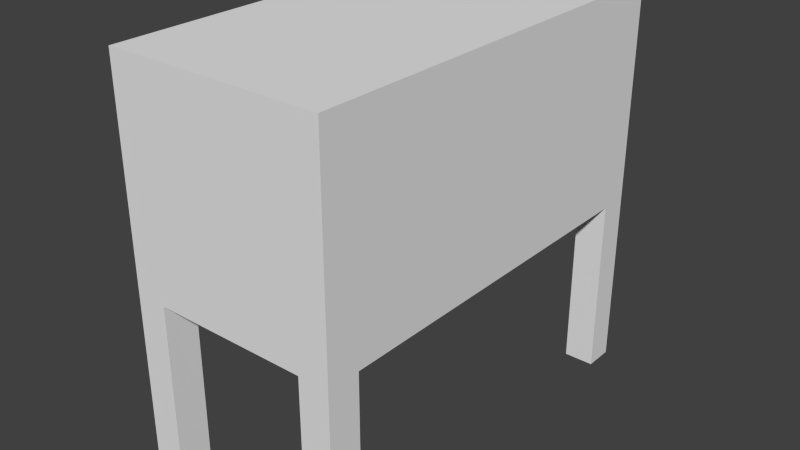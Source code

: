 # Source: aquarium.blend  (saved by Blender 2.69.0; exported with 4.5.12 LTS)
import bpy
from mathutils import Matrix  # noqa: F401  (used for matrix-valued properties, if any)

bpy.ops.wm.read_factory_settings(use_empty=True)
scene = bpy.context.scene
scene.name = 'Scene'

# ---- collections
col_collection_1 = bpy.data.collections.new('Collection 1'); scene.collection.children.link(col_collection_1)

# ---- materials (node trees are filled in below, after node groups)
mat_material = bpy.data.materials.new('Material')
mat_material.alpha_threshold = 0.0
mat_material.use_transparent_shadow = False
mat_material.roughness = 0.5
mat_material.line_color = (0.0, 0.0, 0.0, 1.0)

# ---- material node trees

# ---- world
world_world = bpy.data.worlds.new('World'); scene.world = world_world
world_world.color = (0.05088, 0.05088, 0.05088)
world_world.use_sun_shadow = False
world_world.sun_shadow_jitter_overblur = 0.0
world_world.cycles.sampling_method = 'MANUAL'
world_world.cycles.sample_map_resolution = 256

# ---- meshes
me_cube = bpy.data.meshes.new('Cube')
me_cube.from_pydata([(1.0, 1.954, -1.0), (1.0, -1.954, -1.0), (-1.0, -1.954, -1.0), (-1.0, 1.954, -1.0), (1.0, 1.954, 1.0), (1.0, -1.954, 1.0), (-1.0, -1.954, 1.0), (-1.0, 1.954, 1.0), (1.0, 1.676, -1.0), (1.0, -1.645, -1.0), (-1.0, -1.645, -1.0), (-1.0, 1.676, -1.0), (1.0, 1.676, 1.0), (1.0, -1.645, 1.0), (-1.0, -1.645, 1.0), (-1.0, 1.676, 1.0), (0.7182, 1.954, -1.0), (-0.709, 1.954, -1.0), (0.7182, -1.954, -1.0), (-0.709, -1.954, -1.0), (0.7182, 1.954, 1.0), (-0.709, 1.954, 1.0), (0.7182, -1.954, 1.0), (-0.709, -1.954, 1.0), (0.7182, 1.676, -1.0), (-0.709, 1.676, -1.0), (0.7182, -1.645, -1.0), (-0.709, -1.645, -1.0), (-0.709, 1.676, 1.0), (0.7182, 1.676, 1.0), (-0.709, -1.645, 1.0), (0.7182, -1.645, 1.0), (1.0, 1.954, -2.678), (1.0, -1.954, -2.678), (-1.0, -1.954, -2.678), (-1.0, 1.954, -2.678), (1.0, 1.676, -2.678), (1.0, -1.645, -2.678), (-1.0, -1.645, -2.678), (-1.0, 1.676, -2.678), (0.7182, 1.954, -2.678), (-0.709, 1.954, -2.678), (0.7182, -1.954, -2.678), (-0.709, -1.954, -2.678), (0.7182, 1.676, -2.678), (-0.709, 1.676, -2.678), (0.7182, -1.645, -2.678), (-0.709, -1.645, -2.678), (1.0, 1.954, -0.8627), (1.0, -1.954, -0.8627), (-1.0, -1.954, -0.8627), (-1.0, 1.954, -0.8627), (1.0, 1.676, -0.8627), (1.0, -1.645, -0.8627), (-1.0, -1.645, -0.8627), (-1.0, 1.676, -0.8627), (0.7182, -1.954, -0.8627), (-0.709, -1.954, -0.8627), (0.7182, 1.954, -0.8627), (-0.709, 1.954, -0.8627)], [], [(9, 1, 33, 37), (30, 14, 6, 23), (53, 13, 5, 49), (57, 23, 6, 50), (55, 15, 7, 51), (59, 17, 3, 51), (16, 0, 32, 40), (25, 27, 10, 11), (21, 7, 15, 28), (28, 15, 14, 30), (48, 4, 12, 52), (52, 12, 13, 53), (50, 6, 14, 54), (54, 14, 15, 55), (24, 16, 40, 44), (26, 18, 19, 27), (13, 31, 22, 5), (31, 30, 23, 22), (49, 5, 22, 56), (56, 22, 23, 57), (48, 0, 16, 58), (58, 16, 17, 59), (1, 18, 42, 33), (16, 24, 25, 17), (8, 9, 26, 24), (24, 26, 27, 25), (4, 20, 29, 12), (20, 21, 28, 29), (12, 29, 31, 13), (29, 28, 30, 31), (47, 43, 34, 38), (41, 45, 39, 35), (37, 33, 42, 46), (32, 36, 44, 40), (18, 26, 46, 42), (25, 11, 39, 45), (17, 25, 45, 41), (11, 3, 35, 39), (26, 9, 37, 46), (19, 2, 34, 43), (2, 10, 38, 34), (8, 24, 44, 36), (3, 17, 41, 35), (0, 8, 36, 32), (27, 19, 43, 47), (10, 27, 47, 38), (9, 53, 49, 1), (19, 57, 50, 2), (11, 55, 51, 3), (21, 59, 51, 7), (0, 48, 52, 8), (8, 52, 53, 9), (2, 50, 54, 10), (10, 54, 55, 11), (1, 49, 56, 18), (18, 56, 57, 19), (4, 48, 58, 20), (20, 58, 59, 21)])
_uv = me_cube.uv_layers.new(name='UVMap')
_uv.uv.foreach_set('vector', [0.1308, 0.7233, 0.1308, 0.733, 0.02758, 0.733, 0.02758, 0.7233, 0.2718, 0.8542, 0.2897, 0.8542, 0.2897, 0.8639, 0.2718, 0.8639, 0.1393, 0.7233, 0.2539, 0.7233, 0.2539, 0.733, 0.1393, 0.733, 0.1393, 0.8382, 0.2539, 0.8382, 0.2539, 0.8561, 0.1393, 0.8561, 0.1393, 0.9704, 0.2539, 0.9704, 0.2539, 0.9792, 0.1393, 0.9792, 0.3685, 0.7151, 0.377, 0.7151, 0.377, 0.733, 0.3685, 0.733, 0.377, 0.6273, 0.377, 0.6099, 0.4802, 0.6099, 0.4802, 0.6273, 0.0, 0.0, 1.0, 0.0, 1.0, 1.0, 0.0, 1.0, 0.2714, 0.8363, 0.2714, 0.8542, 0.2627, 0.8542, 0.2627, 0.8363, 0.7927, 0.2033, 0.7927, 0.235, 0.4299, 0.235, 0.4299, 0.2033, 0.1393, 0.6099, 0.2539, 0.6099, 0.2539, 0.6187, 0.1393, 0.6187, 0.3961, 0.235, 0.5995, 0.235, 0.5995, 0.5978, 0.3961, 0.5978, 0.1393, 0.8561, 0.2539, 0.8561, 0.2539, 0.8658, 0.1393, 0.8658, 0.5995, 0.235, 0.803, 0.235, 0.803, 0.5978, 0.5995, 0.5978, 0.3439, 0.733, 0.3527, 0.733, 0.3527, 0.8363, 0.3439, 0.8363, 0.0, 0.0, 1.0, 0.0, 1.0, 1.0, 0.0, 1.0, 0.2913, 0.8368, 0.2913, 0.8542, 0.2816, 0.8542, 0.2816, 0.8368, 0.4299, 0.04735, 0.4299, 0.2033, 0.3961, 0.2033, 0.3961, 0.04735, 0.1393, 0.733, 0.2539, 0.733, 0.2539, 0.7504, 0.1393, 0.7504, 0.803, 0.4385, 0.803, 0.235, 0.9589, 0.235, 0.9589, 0.4385, 0.3685, 0.6099, 0.377, 0.6099, 0.377, 0.6273, 0.3685, 0.6273, 0.3685, 0.6273, 0.377, 0.6273, 0.377, 0.7151, 0.3685, 0.7151, 0.1308, 0.733, 0.1308, 0.7504, 0.02758, 0.7504, 0.02758, 0.733, 0.0, 0.0, 1.0, 0.0, 1.0, 1.0, 0.0, 1.0, 0.0, 0.0, 1.0, 0.0, 1.0, 1.0, 0.0, 1.0, 0.0, 0.0, 1.0, 0.0, 1.0, 1.0, 0.0, 1.0, 0.2985, 0.8542, 0.2985, 0.8715, 0.2897, 0.8715, 0.2897, 0.8542, 0.823, 0.04735, 0.823, 0.2033, 0.7927, 0.2033, 0.7927, 0.04735, 0.7927, 0.01657, 0.7927, 0.04735, 0.4299, 0.04735, 0.4299, 0.01657, 0.7927, 0.04735, 0.7927, 0.2033, 0.4299, 0.2033, 0.4299, 0.04735, 0.2816, 0.8542, 0.2718, 0.8542, 0.2718, 0.8363, 0.2816, 0.8363, 0.2627, 0.8542, 0.2714, 0.8542, 0.2714, 0.8721, 0.2627, 0.8721, 0.2816, 0.8813, 0.2718, 0.8813, 0.2718, 0.8639, 0.2816, 0.8639, 0.3001, 0.8542, 0.2913, 0.8542, 0.2913, 0.8368, 0.3001, 0.8368, 0.3439, 0.8363, 0.3342, 0.8363, 0.3342, 0.733, 0.3439, 0.733, 0.2897, 0.8363, 0.2718, 0.8363, 0.2718, 0.733, 0.2897, 0.733, 0.2539, 0.8363, 0.2627, 0.8363, 0.2627, 0.9395, 0.2539, 0.9395, 0.1308, 0.9704, 0.1308, 0.9792, 0.02758, 0.9792, 0.02758, 0.9704, 0.3244, 0.8363, 0.3071, 0.8363, 0.3071, 0.733, 0.3244, 0.733, 0.1308, 0.8382, 0.1308, 0.8561, 0.02758, 0.8561, 0.02758, 0.8382, 0.1308, 0.8561, 0.1308, 0.8658, 0.02758, 0.8658, 0.02758, 0.8561, 0.3071, 0.8363, 0.2897, 0.8363, 0.2897, 0.733, 0.3071, 0.733, 0.377, 0.733, 0.377, 0.7151, 0.4802, 0.7151, 0.4802, 0.733, 0.1308, 0.6099, 0.1308, 0.6187, 0.02758, 0.6187, 0.02758, 0.6099, 0.3342, 0.8363, 0.3244, 0.8363, 0.3244, 0.733, 0.3342, 0.733, 0.2718, 0.8363, 0.2539, 0.8363, 0.2539, 0.733, 0.2718, 0.733, 0.1308, 0.7233, 0.1393, 0.7233, 0.1393, 0.733, 0.1308, 0.733, 0.1308, 0.8382, 0.1393, 0.8382, 0.1393, 0.8561, 0.1308, 0.8561, 0.1308, 0.9704, 0.1393, 0.9704, 0.1393, 0.9792, 0.1308, 0.9792, 0.2539, 0.7151, 0.3685, 0.7151, 0.3685, 0.733, 0.2539, 0.733, 0.1308, 0.6099, 0.1393, 0.6099, 0.1393, 0.6187, 0.1308, 0.6187, 0.1308, 0.6187, 0.1393, 0.6187, 0.1393, 0.7233, 0.1308, 0.7233, 0.1308, 0.8561, 0.1393, 0.8561, 0.1393, 0.8658, 0.1308, 0.8658, 0.1308, 0.8658, 0.1393, 0.8658, 0.1393, 0.9704, 0.1308, 0.9704, 0.1308, 0.733, 0.1393, 0.733, 0.1393, 0.7504, 0.1308, 0.7504, 0.1308, 0.7504, 0.1393, 0.7504, 0.1393, 0.8382, 0.1308, 0.8382, 0.2539, 0.6099, 0.3685, 0.6099, 0.3685, 0.6273, 0.2539, 0.6273, 0.823, 0.22, 0.823, 0.01657, 0.9789, 0.01657, 0.9789, 0.22])
me_cube.materials.append(mat_material)
me_cube.use_remesh_preserve_volume = False
me_cube.use_remesh_preserve_attributes = False
me_cube.use_mirror_vertex_groups = False
me_cube.update()

# ---- objects
ob_cube = bpy.data.objects.new('Cube', me_cube)

# ---- transforms, parenting, visibility, modifiers, constraints
ob_cube.location = (0.0, 0.0, 2.697)
ob_cube.lock_rotations_4d = False
ob_cube.empty_display_type = 'ARROWS'
ob_cube.lineart.crease_threshold = 0.0

# ---- collection membership
col_collection_1.objects.link(ob_cube)

# ---- scene / render settings (as saved in the file)
scene.frame_start = 1; scene.frame_end = 250; scene.frame_set(1)
scene.render.engine = 'BLENDER_EEVEE_NEXT'
scene.render.image_settings.compression = 90
scene.render.resolution_percentage = 50
scene.render.dither_intensity = 0.0
scene.cycles.use_denoising = False
scene.cycles.samples = 10
scene.cycles.sampling_pattern = 'TABULATED_SOBOL'
scene.cycles.light_sampling_threshold = 0.0
scene.cycles.use_adaptive_sampling = False
scene.cycles.use_light_tree = False
scene.cycles.blur_glossy = 0.0
scene.cycles.volume_bounces = 1
scene.cycles.pixel_filter_type = 'GAUSSIAN'
scene.cycles.sample_clamp_indirect = 0.0
scene.view_settings.view_transform = 'Standard'
bpy.context.view_layer.update()

# ---- added for rendering (the .blend has no active camera and no usable light): camera, sun
cam_auto = bpy.data.cameras.new('AutoCamera')
cam_auto.lens = 50.0
cam_auto.sensor_width = 36.0
cam_auto.clip_end = 1000.0
ob_auto_camera = bpy.data.objects.new('AutoCamera', cam_auto)
scene.collection.objects.link(ob_auto_camera)
ob_auto_camera.location = (5.29947, -6.35937, 6.09797)
ob_auto_camera.rotation_euler = (1.09748, -7.21219e-08, 0.694738)
scene.camera = ob_auto_camera
light_auto_sun = bpy.data.lights.new('AutoSun', 'SUN')
light_auto_sun.energy = 3.0
light_auto_sun.angle = 0.0523599
ob_auto_sun = bpy.data.objects.new('AutoSun', light_auto_sun)
scene.collection.objects.link(ob_auto_sun)
ob_auto_sun.rotation_euler = (0.872665, 0.174533, 0.523599)
bpy.context.view_layer.update()
